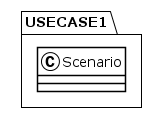

The diagram above was rendered by PlantUML. Its source (embedded in the PNG):
@startuml
!theme plain
package USECASE1 {
class Scenario {
}
}
@enduml